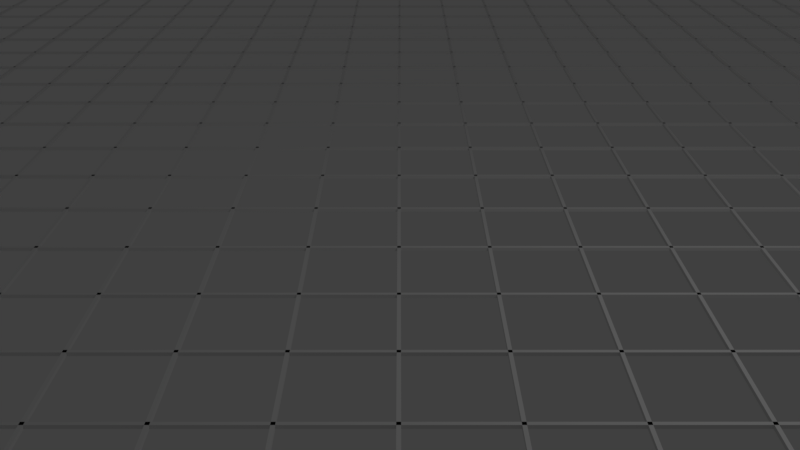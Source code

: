 # Source: raster.blend  (saved by Blender 2.79.0; exported with 4.5.12 LTS)
import bpy
from mathutils import Matrix  # noqa: F401  (used for matrix-valued properties, if any)

bpy.ops.wm.read_factory_settings(use_empty=True)
scene = bpy.context.scene
scene.name = 'Scene'

# ---- collections
col_collection_1 = bpy.data.collections.new('Collection 1'); scene.collection.children.link(col_collection_1)

# ---- materials (node trees are filled in below, after node groups)
mat_material = bpy.data.materials.new('Material')
mat_material.alpha_threshold = 0.0
mat_material.use_transparent_shadow = False
mat_material.roughness = 0.5
mat_material.line_color = (0.0, 0.0, 0.0, 1.0)

# ---- material node trees

# ---- world
world_world = bpy.data.worlds.new('World'); scene.world = world_world
world_world.color = (0.05088, 0.05088, 0.05088)
world_world.use_sun_shadow = False
world_world.sun_shadow_jitter_overblur = 0.0
world_world.cycles.sampling_method = 'MANUAL'

# ---- cameras
cam_camera = bpy.data.cameras.new('Camera')
cam_camera.clip_end = 100.0
cam_camera.lens = 35.0
cam_camera.sensor_width = 32.0
cam_camera.sensor_height = 18.0
cam_camera.ortho_scale = 7.314
cam_camera.dof.focus_distance = 0.0
cam_camera.dof.aperture_fstop = 128.0

# ---- lights
light_lamp = bpy.data.lights.new('Lamp', 'POINT')
light_lamp.transmission_factor = 0.0
light_lamp.cutoff_distance = 30.0
light_lamp.energy = 100.0
light_lamp.shadow_buffer_clip_start = 1.001
light_lamp.shadow_soft_size = 0.1
light_lamp.shadow_maximum_resolution = 0.006
light_lamp.use_absolute_resolution = True

# ---- meshes
me_cube_001 = bpy.data.meshes.new('Cube.001')
me_cube_001.from_pydata([(1.0, 1.0, -1.0), (1.0, -1.0, -1.0), (-1.0, -1.0, -1.0), (-1.0, 1.0, -1.0), (1.0, 1.0, 1.0), (1.0, -1.0, 1.0), (-1.0, -1.0, 1.0), (-1.0, 1.0, 1.0)], [], [(0, 1, 2, 3), (4, 7, 6, 5), (0, 4, 5, 1), (1, 5, 6, 2), (2, 6, 7, 3), (4, 0, 3, 7)])
me_cube_001.materials.append(mat_material)
me_cube_001.use_remesh_preserve_volume = False
me_cube_001.use_remesh_preserve_attributes = False
me_cube_001.use_mirror_vertex_groups = False
me_cube_001.update()
me_cube = bpy.data.meshes.new('Cube')
me_cube.from_pydata([(1.0, 1.0, -1.0), (1.0, -1.0, -1.0), (-1.0, -1.0, -1.0), (-1.0, 1.0, -1.0), (1.0, 1.0, 1.0), (1.0, -1.0, 1.0), (-1.0, -1.0, 1.0), (-1.0, 1.0, 1.0)], [], [(0, 1, 2, 3), (4, 7, 6, 5), (0, 4, 5, 1), (1, 5, 6, 2), (2, 6, 7, 3), (4, 0, 3, 7)])
me_cube.materials.append(mat_material)
me_cube.use_remesh_preserve_volume = False
me_cube.use_remesh_preserve_attributes = False
me_cube.use_mirror_vertex_groups = False
me_cube.update()

# ---- objects
ob_cube_001 = bpy.data.objects.new('Cube.001', me_cube_001)
ob_cube = bpy.data.objects.new('Cube', me_cube)
ob_lamp = bpy.data.objects.new('Lamp', light_lamp)
ob_camera = bpy.data.objects.new('Camera', cam_camera)

# ---- transforms, parenting, visibility, modifiers, constraints
ob_cube_001.location = (2.492, -14.14, 0.0)
ob_cube_001.rotation_euler = (0.0, -0.0, 1.571)
ob_cube_001.scale = (0.02321, -24.0, 0.02321)
ob_cube_001.lock_rotations_4d = False
ob_cube_001.empty_display_type = 'ARROWS'
ob_cube_001.lineart.crease_threshold = 0.0
_m = ob_cube_001.modifiers.new('Array', 'ARRAY')
_m.count = 31
_m.constant_offset_displace = (0.0, 0.0, 0.0)
_m.relative_offset_displace = (25.4, 0.0, 0.0)
ob_cube.location = (-15.34, 8.81, 0.0)
ob_cube.scale = (0.02321, -24.0, 0.02321)
ob_cube.lock_rotations_4d = False
ob_cube.empty_display_type = 'ARROWS'
ob_cube.lineart.crease_threshold = 0.0
_m = ob_cube.modifiers.new('Array', 'ARRAY')
_m.count = 31
_m.constant_offset_displace = (0.0, 0.0, 0.0)
_m.relative_offset_displace = (25.4, 0.0, 0.0)
ob_lamp.location = (4.076, 1.005, 5.904)
ob_lamp.rotation_euler = (0.6503, 0.05522, 1.866)
ob_lamp.lock_rotations_4d = False
ob_lamp.empty_display_type = 'ARROWS'
ob_lamp.color = (0.0, 0.0, 0.0, 0.0)
ob_lamp.lineart.crease_threshold = 0.0
ob_camera.location = (0.0, -6.508, 5.344)
ob_camera.rotation_euler = (1.109, 0.0, 0.0)
ob_camera.lock_rotations_4d = False
ob_camera.empty_display_type = 'ARROWS'
ob_camera.color = (0.0, 0.0, 0.0, 0.0)
ob_camera.display_type = 'WIRE'
ob_camera.lineart.crease_threshold = 0.0

# ---- collection membership
col_collection_1.objects.link(ob_cube_001)
col_collection_1.objects.link(ob_cube)
col_collection_1.objects.link(ob_lamp)
col_collection_1.objects.link(ob_camera)

# ---- scene / render settings (as saved in the file)
scene.camera = ob_camera
scene.frame_start = 1; scene.frame_end = 250; scene.frame_set(1)
scene.render.engine = 'BLENDER_EEVEE_NEXT'
scene.render.resolution_percentage = 50
scene.render.dither_intensity = 0.0
scene.render.film_transparent = True
scene.cycles.use_denoising = False
scene.cycles.samples = 128
scene.cycles.sampling_pattern = 'TABULATED_SOBOL'
scene.cycles.use_adaptive_sampling = False
scene.cycles.use_light_tree = False
scene.cycles.blur_glossy = 0.0
scene.cycles.sample_clamp_indirect = 0.0
scene.view_settings.view_transform = 'Standard'
bpy.context.view_layer.update()
